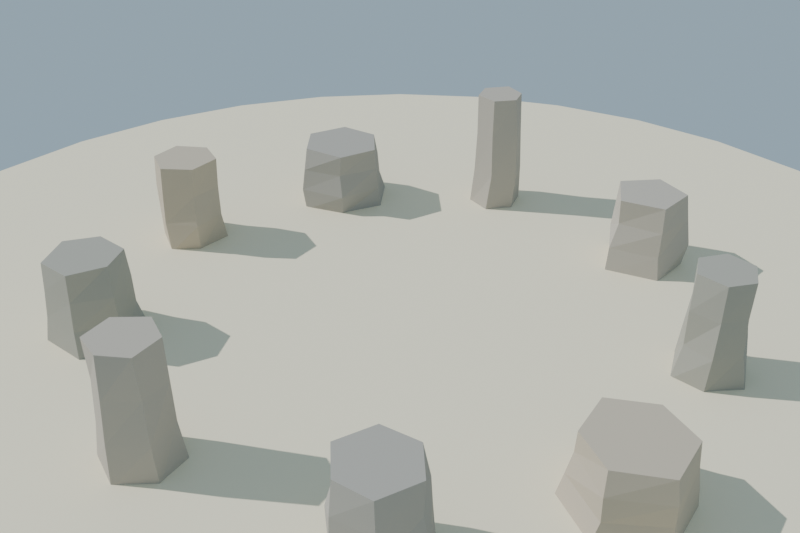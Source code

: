 # Source: anillo_piedras_ritual_lowpoly_media.blend  (saved by Blender 4.2.68; exported with 4.5.12 LTS)
import bpy
from mathutils import Matrix  # noqa: F401  (used for matrix-valued properties, if any)

bpy.ops.wm.read_factory_settings(use_empty=True)
scene = bpy.context.scene
scene.name = 'Scene'

# ---- collections
col_collection = bpy.data.collections.new('Collection'); scene.collection.children.link(col_collection)

# ---- materials (node trees are filled in below, after node groups)
mat_mat_piedra_anillo_0 = bpy.data.materials.new('MAT_Piedra_Anillo_0')
mat_mat_piedra_anillo_1 = bpy.data.materials.new('MAT_Piedra_Anillo_1')
mat_mat_piedra_anillo_2 = bpy.data.materials.new('MAT_Piedra_Anillo_2')
mat_mat_piedra_anillo_3 = bpy.data.materials.new('MAT_Piedra_Anillo_3')
mat_mat_piedra_anillo_4 = bpy.data.materials.new('MAT_Piedra_Anillo_4')
mat_mat_arena_isla = bpy.data.materials.new('MAT_Arena_Isla')

# ---- material node trees
mat_mat_piedra_anillo_0.use_nodes = True; mat_mat_piedra_anillo_0.node_tree.nodes.clear()
_N = mat_mat_piedra_anillo_0.node_tree.nodes; _L = mat_mat_piedra_anillo_0.node_tree.links
n0 = _N.new('ShaderNodeBsdfPrincipled'); n0.name = 'Principled BSDF'; n0.location = (10, 300)
n0.inputs[0].default_value = (0.48, 0.44, 0.38, 1.0)
n0.inputs[2].default_value = 0.92
n0.inputs[13].default_value = 0.12
n1 = _N.new('ShaderNodeOutputMaterial'); n1.name = 'Material Output'; n1.location = (300, 300)
_L.new(n0.outputs[0], n1.inputs[0])
n1.is_active_output = True
mat_mat_piedra_anillo_1.use_nodes = True; mat_mat_piedra_anillo_1.node_tree.nodes.clear()
_N = mat_mat_piedra_anillo_1.node_tree.nodes; _L = mat_mat_piedra_anillo_1.node_tree.links
n0 = _N.new('ShaderNodeBsdfPrincipled'); n0.name = 'Principled BSDF'; n0.location = (10, 300)
n0.inputs[0].default_value = (0.42, 0.4, 0.36, 1.0)
n0.inputs[2].default_value = 0.92
n0.inputs[13].default_value = 0.12
n1 = _N.new('ShaderNodeOutputMaterial'); n1.name = 'Material Output'; n1.location = (300, 300)
_L.new(n0.outputs[0], n1.inputs[0])
n1.is_active_output = True
mat_mat_piedra_anillo_2.use_nodes = True; mat_mat_piedra_anillo_2.node_tree.nodes.clear()
_N = mat_mat_piedra_anillo_2.node_tree.nodes; _L = mat_mat_piedra_anillo_2.node_tree.links
n0 = _N.new('ShaderNodeBsdfPrincipled'); n0.name = 'Principled BSDF'; n0.location = (10, 300)
n0.inputs[0].default_value = (0.55, 0.48, 0.38, 1.0)
n0.inputs[2].default_value = 0.92
n0.inputs[13].default_value = 0.12
n1 = _N.new('ShaderNodeOutputMaterial'); n1.name = 'Material Output'; n1.location = (300, 300)
_L.new(n0.outputs[0], n1.inputs[0])
n1.is_active_output = True
mat_mat_piedra_anillo_3.use_nodes = True; mat_mat_piedra_anillo_3.node_tree.nodes.clear()
_N = mat_mat_piedra_anillo_3.node_tree.nodes; _L = mat_mat_piedra_anillo_3.node_tree.links
n0 = _N.new('ShaderNodeBsdfPrincipled'); n0.name = 'Principled BSDF'; n0.location = (10, 300)
n0.inputs[0].default_value = (0.4, 0.39, 0.34, 1.0)
n0.inputs[2].default_value = 0.92
n0.inputs[13].default_value = 0.12
n1 = _N.new('ShaderNodeOutputMaterial'); n1.name = 'Material Output'; n1.location = (300, 300)
_L.new(n0.outputs[0], n1.inputs[0])
n1.is_active_output = True
mat_mat_piedra_anillo_4.use_nodes = True; mat_mat_piedra_anillo_4.node_tree.nodes.clear()
_N = mat_mat_piedra_anillo_4.node_tree.nodes; _L = mat_mat_piedra_anillo_4.node_tree.links
n0 = _N.new('ShaderNodeBsdfPrincipled'); n0.name = 'Principled BSDF'; n0.location = (10, 300)
n0.inputs[0].default_value = (0.5, 0.46, 0.4, 1.0)
n0.inputs[2].default_value = 0.92
n0.inputs[13].default_value = 0.12
n1 = _N.new('ShaderNodeOutputMaterial'); n1.name = 'Material Output'; n1.location = (300, 300)
_L.new(n0.outputs[0], n1.inputs[0])
n1.is_active_output = True
mat_mat_arena_isla.use_nodes = True; mat_mat_arena_isla.node_tree.nodes.clear()
_N = mat_mat_arena_isla.node_tree.nodes; _L = mat_mat_arena_isla.node_tree.links
n0 = _N.new('ShaderNodeBsdfPrincipled'); n0.name = 'Principled BSDF'; n0.location = (10, 300)
n0.inputs[0].default_value = (0.92, 0.84, 0.63, 1.0)
n0.inputs[2].default_value = 1.0
n0.inputs[13].default_value = 0.12
n1 = _N.new('ShaderNodeOutputMaterial'); n1.name = 'Material Output'; n1.location = (300, 300)
_L.new(n0.outputs[0], n1.inputs[0])
n1.is_active_output = True

# ---- world
world_mundo = bpy.data.worlds.new('Mundo'); scene.world = world_mundo
world_mundo.use_nodes = True; world_mundo.node_tree.nodes.clear()
_N = world_mundo.node_tree.nodes; _L = world_mundo.node_tree.links
n0 = _N.new('ShaderNodeBackground'); n0.name = 'Background'; n0.location = (10, 300)
n0.inputs[0].default_value = (0.58, 0.79, 0.95, 1.0)
n0.inputs[1].default_value = 0.55
n1 = _N.new('ShaderNodeOutputWorld'); n1.name = 'World Output'; n1.location = (300, 300)
_L.new(n0.outputs[0], n1.inputs[0])
n1.is_active_output = True

# ---- cameras
cam_camera = bpy.data.cameras.new('Camera')
cam_camera.lens = 42.0

# ---- lights
light_sol = bpy.data.lights.new('SOL', 'SUN')
light_sol.energy = 3.2

# ---- meshes
me_sm_anillo_m_piedra_anillo_0 = bpy.data.meshes.new('SM_Anillo_M_Piedra_Anillo_0')
me_sm_anillo_m_piedra_anillo_0.from_pydata([(1.146, 0.0713, 0.045), (1.115, -0.06422, 0.045), (1.207, -0.1893, 0.045), (1.375, -0.186, 0.045), (1.421, -0.008561, 0.045), (1.295, 0.1081, 0.045), (1.16, 0.04821, 0.2283), (1.121, -0.07968, 0.2283), (1.218, -0.1848, 0.2283), (1.367, -0.1505, 0.2283), (1.408, -0.0164, 0.2283), (1.302, 0.1029, 0.2283), (1.165, 0.05228, 0.4117), (1.127, -0.08267, 0.4117), (1.228, -0.1858, 0.4117), (1.354, -0.1479, 0.4117), (1.396, -0.01212, 0.4117), (1.294, 0.08327, 0.4117), (1.167, 0.05016, 0.595), (1.127, -0.07903, 0.595), (1.231, -0.1784, 0.595), (1.362, -0.1428, 0.595), (1.381, -0.01969, 0.595), (1.302, 0.0816, 0.595), (1.26, -0.04478, 0.045), (1.262, -0.04802, 0.595), (-1.113, -0.5685, 0.045), (-1.085, -0.4331, 0.045), (-1.201, -0.3499, 0.045), (-1.337, -0.408, 0.045), (-1.337, -0.5205, 0.045), (-1.226, -0.6066, 0.045), (-1.122, -0.5522, 0.2517), (-1.108, -0.4216, 0.2517), (-1.208, -0.3399, 0.2517), (-1.324, -0.4012, 0.2517), (-1.344, -0.5361, 0.2517), (-1.241, -0.6144, 0.2517), (-1.123, -0.5449, 0.4583), (-1.113, -0.4329, 0.4583), (-1.21, -0.3463, 0.4583), (-1.313, -0.4056, 0.4583), (-1.333, -0.5203, 0.4583), (-1.234, -0.5894, 0.4583), (-1.124, -0.5491, 0.665), (-1.115, -0.4348, 0.665), (-1.208, -0.368, 0.665), (-1.303, -0.4089, 0.665), (-1.335, -0.5218, 0.665), (-1.228, -0.5942, 0.665), (-1.217, -0.4811, 0.045), (-1.219, -0.4795, 0.665)], [], [(0, 1, 7, 6), (1, 2, 8, 7), (2, 3, 9, 8), (3, 4, 10, 9), (4, 5, 11, 10), (5, 0, 6, 11), (6, 7, 13, 12), (7, 8, 14, 13), (8, 9, 15, 14), (9, 10, 16, 15), (10, 11, 17, 16), (11, 6, 12, 17), (12, 13, 19, 18), (13, 14, 20, 19), (14, 15, 21, 20), (15, 16, 22, 21), (16, 17, 23, 22), (17, 12, 18, 23), (24, 1, 0), (24, 2, 1), (24, 3, 2), (24, 4, 3), (24, 5, 4), (24, 0, 5), (25, 18, 19), (25, 19, 20), (25, 20, 21), (25, 21, 22), (25, 22, 23), (25, 23, 18), (26, 27, 33, 32), (27, 28, 34, 33), (28, 29, 35, 34), (29, 30, 36, 35), (30, 31, 37, 36), (31, 26, 32, 37), (32, 33, 39, 38), (33, 34, 40, 39), (34, 35, 41, 40), (35, 36, 42, 41), (36, 37, 43, 42), (37, 32, 38, 43), (38, 39, 45, 44), (39, 40, 46, 45), (40, 41, 47, 46), (41, 42, 48, 47), (42, 43, 49, 48), (43, 38, 44, 49), (50, 27, 26), (50, 28, 27), (50, 29, 28), (50, 30, 29), (50, 31, 30), (50, 26, 31), (51, 44, 45), (51, 45, 46), (51, 46, 47), (51, 47, 48), (51, 48, 49), (51, 49, 44)])
me_sm_anillo_m_piedra_anillo_0.materials.append(mat_mat_piedra_anillo_0)
me_sm_anillo_m_piedra_anillo_0.update()
me_sm_anillo_m_piedra_anillo_1 = bpy.data.meshes.new('SM_Anillo_M_Piedra_Anillo_1')
me_sm_anillo_m_piedra_anillo_1.from_pydata([(1.14, 1.037, 0.045), (0.9162, 1.093, 0.045), (0.771, 0.9346, 0.045), (0.8258, 0.7564, 0.045), (1.026, 0.7, 0.045), (1.164, 0.8332, 0.045), (1.109, 1.0, 0.185), (0.9355, 1.073, 0.185), (0.7814, 0.9333, 0.185), (0.8517, 0.7529, 0.185), (1.033, 0.6881, 0.185), (1.143, 0.8339, 0.185), (1.1, 1.0, 0.325), (0.9416, 1.042, 0.325), (0.7998, 0.9395, 0.325), (0.8438, 0.7632, 0.325), (1.014, 0.7196, 0.325), (1.143, 0.8425, 0.325), (1.097, 0.9931, 0.465), (0.933, 1.041, 0.465), (0.8203, 0.9205, 0.465), (0.8564, 0.7637, 0.465), (1.019, 0.7183, 0.465), (1.126, 0.841, 0.465), (0.9738, 0.8924, 0.045), (0.9752, 0.8797, 0.465), (-0.4253, -1.139, 0.045), (-0.5115, -0.9459, 0.045), (-0.7199, -0.8618, 0.045), (-0.9017, -1.014, 0.045), (-0.8305, -1.277, 0.045), (-0.6032, -1.314, 0.045), (-0.4185, -1.156, 0.1583), (-0.5005, -0.9304, 0.1583), (-0.713, -0.8824, 0.1583), (-0.8722, -1.033, 0.1583), (-0.7945, -1.249, 0.1583), (-0.5984, -1.308, 0.1583), (-0.4328, -1.149, 0.2717), (-0.5121, -0.9573, 0.2717), (-0.7086, -0.8884, 0.2717), (-0.8664, -1.04, 0.2717), (-0.805, -1.244, 0.2717), (-0.5987, -1.283, 0.2717), (-0.4589, -1.154, 0.385), (-0.5099, -0.9402, 0.385), (-0.7016, -0.8891, 0.385), (-0.8399, -1.039, 0.385), (-0.8, -1.231, 0.385), (-0.604, -1.292, 0.385), (-0.6654, -1.092, 0.045), (-0.6524, -1.091, 0.385)], [], [(0, 1, 7, 6), (1, 2, 8, 7), (2, 3, 9, 8), (3, 4, 10, 9), (4, 5, 11, 10), (5, 0, 6, 11), (6, 7, 13, 12), (7, 8, 14, 13), (8, 9, 15, 14), (9, 10, 16, 15), (10, 11, 17, 16), (11, 6, 12, 17), (12, 13, 19, 18), (13, 14, 20, 19), (14, 15, 21, 20), (15, 16, 22, 21), (16, 17, 23, 22), (17, 12, 18, 23), (24, 1, 0), (24, 2, 1), (24, 3, 2), (24, 4, 3), (24, 5, 4), (24, 0, 5), (25, 18, 19), (25, 19, 20), (25, 20, 21), (25, 21, 22), (25, 22, 23), (25, 23, 18), (26, 27, 33, 32), (27, 28, 34, 33), (28, 29, 35, 34), (29, 30, 36, 35), (30, 31, 37, 36), (31, 26, 32, 37), (32, 33, 39, 38), (33, 34, 40, 39), (34, 35, 41, 40), (35, 36, 42, 41), (36, 37, 43, 42), (37, 32, 38, 43), (38, 39, 45, 44), (39, 40, 46, 45), (40, 41, 47, 46), (41, 42, 48, 47), (42, 43, 49, 48), (43, 38, 44, 49), (50, 27, 26), (50, 28, 27), (50, 29, 28), (50, 30, 29), (50, 31, 30), (50, 26, 31), (51, 44, 45), (51, 45, 46), (51, 46, 47), (51, 47, 48), (51, 48, 49), (51, 49, 44)])
me_sm_anillo_m_piedra_anillo_1.materials.append(mat_mat_piedra_anillo_1)
me_sm_anillo_m_piedra_anillo_1.update()
me_sm_anillo_m_piedra_anillo_2 = bpy.data.meshes.new('SM_Anillo_M_Piedra_Anillo_2')
me_sm_anillo_m_piedra_anillo_2.from_pydata([(0.2745, 1.538, 0.045), (0.05642, 1.496, 0.045), (-0.04338, 1.29, 0.045), (0.08591, 1.084, 0.045), (0.3609, 1.111, 0.045), (0.4632, 1.329, 0.045), (0.2817, 1.525, 0.145), (0.0692, 1.491, 0.145), (-0.04042, 1.281, 0.145), (0.1037, 1.084, 0.145), (0.3299, 1.125, 0.145), (0.4322, 1.343, 0.145), (0.2903, 1.527, 0.245), (0.07692, 1.478, 0.245), (-0.0182, 1.291, 0.245), (0.1126, 1.109, 0.245), (0.3156, 1.143, 0.245), (0.4278, 1.337, 0.245), (0.2879, 1.509, 0.345), (0.07617, 1.468, 0.345), (0.006626, 1.278, 0.345), (0.1198, 1.108, 0.345), (0.3223, 1.152, 0.345), (0.407, 1.328, 0.345), (0.1996, 1.308, 0.045), (0.2033, 1.307, 0.345), (0.3496, -1.261, 0.045), (0.2438, -1.164, 0.045), (0.06764, -1.174, 0.045), (0.00585, -1.32, 0.045), (0.106, -1.473, 0.045), (0.2778, -1.436, 0.045), (0.3504, -1.285, 0.195), (0.2595, -1.146, 0.195), (0.09482, -1.175, 0.195), (0.01963, -1.32, 0.195), (0.1324, -1.448, 0.195), (0.2839, -1.433, 0.195), (0.3457, -1.283, 0.345), (0.2496, -1.167, 0.345), (0.09005, -1.185, 0.345), (0.02168, -1.332, 0.345), (0.1259, -1.456, 0.345), (0.2885, -1.43, 0.345), (0.3433, -1.273, 0.495), (0.2415, -1.155, 0.495), (0.08595, -1.181, 0.495), (0.04023, -1.324, 0.495), (0.1364, -1.449, 0.495), (0.2845, -1.42, 0.495), (0.1751, -1.305, 0.045), (0.1886, -1.3, 0.495)], [], [(0, 1, 7, 6), (1, 2, 8, 7), (2, 3, 9, 8), (3, 4, 10, 9), (4, 5, 11, 10), (5, 0, 6, 11), (6, 7, 13, 12), (7, 8, 14, 13), (8, 9, 15, 14), (9, 10, 16, 15), (10, 11, 17, 16), (11, 6, 12, 17), (12, 13, 19, 18), (13, 14, 20, 19), (14, 15, 21, 20), (15, 16, 22, 21), (16, 17, 23, 22), (17, 12, 18, 23), (24, 1, 0), (24, 2, 1), (24, 3, 2), (24, 4, 3), (24, 5, 4), (24, 0, 5), (25, 18, 19), (25, 19, 20), (25, 20, 21), (25, 21, 22), (25, 22, 23), (25, 23, 18), (26, 27, 33, 32), (27, 28, 34, 33), (28, 29, 35, 34), (29, 30, 36, 35), (30, 31, 37, 36), (31, 26, 32, 37), (32, 33, 39, 38), (33, 34, 40, 39), (34, 35, 41, 40), (35, 36, 42, 41), (36, 37, 43, 42), (37, 32, 38, 43), (38, 39, 45, 44), (39, 40, 46, 45), (40, 41, 47, 46), (41, 42, 48, 47), (42, 43, 49, 48), (43, 38, 44, 49), (50, 27, 26), (50, 28, 27), (50, 29, 28), (50, 30, 29), (50, 31, 30), (50, 26, 31), (51, 44, 45), (51, 45, 46), (51, 46, 47), (51, 47, 48), (51, 48, 49), (51, 49, 44)])
me_sm_anillo_m_piedra_anillo_2.materials.append(mat_mat_piedra_anillo_2)
me_sm_anillo_m_piedra_anillo_2.update()
me_sm_anillo_m_piedra_anillo_3 = bpy.data.meshes.new('SM_Anillo_M_Piedra_Anillo_3')
me_sm_anillo_m_piedra_anillo_3.from_pydata([(-0.5042, 1.044, 0.045), (-0.5073, 1.195, 0.045), (-0.6369, 1.306, 0.045), (-0.77, 1.218, 0.045), (-0.7964, 1.058, 0.045), (-0.6694, 0.9667, 0.045), (-0.5316, 1.064, 0.2117), (-0.5143, 1.201, 0.2117), (-0.6343, 1.269, 0.2117), (-0.7615, 1.221, 0.2117), (-0.7656, 1.072, 0.2117), (-0.647, 0.991, 0.2117), (-0.5205, 1.066, 0.3783), (-0.5281, 1.198, 0.3783), (-0.6314, 1.259, 0.3783), (-0.7465, 1.198, 0.3783), (-0.7648, 1.07, 0.3783), (-0.6484, 1.007, 0.3783), (-0.53, 1.065, 0.545), (-0.5268, 1.198, 0.545), (-0.6294, 1.263, 0.545), (-0.7425, 1.201, 0.545), (-0.7518, 1.073, 0.545), (-0.6407, 1.008, 0.545), (-0.6474, 1.131, 0.045), (-0.6369, 1.135, 0.545), (0.9863, -1.067, 0.045), (1.164, -0.9759, 0.045), (1.138, -0.7457, 0.045), (0.9728, -0.6756, 0.045), (0.7785, -0.7883, 0.045), (0.833, -0.9726, 0.045), (0.9919, -1.054, 0.1783), (1.147, -0.9573, 0.1783), (1.124, -0.7739, 0.1783), (0.9532, -0.697, 0.1783), (0.8102, -0.808, 0.1783), (0.8166, -0.9915, 0.1783), (0.9836, -1.044, 0.3117), (1.138, -0.9455, 0.3117), (1.113, -0.7808, 0.3117), (0.962, -0.6954, 0.3117), (0.8161, -0.8015, 0.3117), (0.8339, -0.9746, 0.3117), (0.9793, -1.046, 0.445), (1.129, -0.9414, 0.445), (1.109, -0.7766, 0.445), (0.9516, -0.7241, 0.445), (0.8266, -0.8042, 0.445), (0.8418, -0.9695, 0.445), (0.9787, -0.8709, 0.045), (0.9729, -0.877, 0.445)], [], [(0, 1, 7, 6), (1, 2, 8, 7), (2, 3, 9, 8), (3, 4, 10, 9), (4, 5, 11, 10), (5, 0, 6, 11), (6, 7, 13, 12), (7, 8, 14, 13), (8, 9, 15, 14), (9, 10, 16, 15), (10, 11, 17, 16), (11, 6, 12, 17), (12, 13, 19, 18), (13, 14, 20, 19), (14, 15, 21, 20), (15, 16, 22, 21), (16, 17, 23, 22), (17, 12, 18, 23), (24, 1, 0), (24, 2, 1), (24, 3, 2), (24, 4, 3), (24, 5, 4), (24, 0, 5), (25, 18, 19), (25, 19, 20), (25, 20, 21), (25, 21, 22), (25, 22, 23), (25, 23, 18), (26, 27, 33, 32), (27, 28, 34, 33), (28, 29, 35, 34), (29, 30, 36, 35), (30, 31, 37, 36), (31, 26, 32, 37), (32, 33, 39, 38), (33, 34, 40, 39), (34, 35, 41, 40), (35, 36, 42, 41), (36, 37, 43, 42), (37, 32, 38, 43), (38, 39, 45, 44), (39, 40, 46, 45), (40, 41, 47, 46), (41, 42, 48, 47), (42, 43, 49, 48), (43, 38, 44, 49), (50, 27, 26), (50, 28, 27), (50, 29, 28), (50, 30, 29), (50, 31, 30), (50, 26, 31), (51, 44, 45), (51, 45, 46), (51, 46, 47), (51, 47, 48), (51, 48, 49), (51, 49, 44)])
me_sm_anillo_m_piedra_anillo_3.materials.append(mat_mat_piedra_anillo_3)
me_sm_anillo_m_piedra_anillo_3.update()
me_sm_anillo_m_piedra_anillo_4 = bpy.data.meshes.new('SM_Anillo_M_Piedra_Anillo_4')
me_sm_anillo_m_piedra_anillo_4.from_pydata([(-1.414, 0.3842, 0.045), (-1.222, 0.2679, 0.045), (-1.013, 0.3818, 0.045), (-1.101, 0.6191, 0.045), (-1.318, 0.6102, 0.045), (-1.423, 0.4029, 0.1717), (-1.239, 0.2477, 0.1717), (-1.032, 0.3791, 0.1717), (-1.11, 0.5982, 0.1717), (-1.333, 0.6293, 0.1717), (-1.401, 0.4015, 0.2983), (-1.233, 0.2633, 0.2983), (-1.063, 0.395, 0.2983), (-1.116, 0.5963, 0.2983), (-1.334, 0.604, 0.2983), (-1.378, 0.4043, 0.425), (-1.226, 0.2784, 0.425), (-1.05, 0.3977, 0.425), (-1.118, 0.5922, 0.425), (-1.321, 0.5881, 0.425), (-1.213, 0.4527, 0.045), (-1.219, 0.4521, 0.425)], [], [(0, 1, 6, 5), (1, 2, 7, 6), (2, 3, 8, 7), (3, 4, 9, 8), (4, 0, 5, 9), (5, 6, 11, 10), (6, 7, 12, 11), (7, 8, 13, 12), (8, 9, 14, 13), (9, 5, 10, 14), (10, 11, 16, 15), (11, 12, 17, 16), (12, 13, 18, 17), (13, 14, 19, 18), (14, 10, 15, 19), (20, 1, 0), (20, 2, 1), (20, 3, 2), (20, 4, 3), (20, 0, 4), (21, 15, 16), (21, 16, 17), (21, 17, 18), (21, 18, 19), (21, 19, 15)])
me_sm_anillo_m_piedra_anillo_4.materials.append(mat_mat_piedra_anillo_4)
me_sm_anillo_m_piedra_anillo_4.update()
me_cylinder = bpy.data.meshes.new('Cylinder')
me_cylinder.from_pydata([(0.0, 2.8, -0.12), (0.0, 2.8, 0.12), (0.5463, 2.746, -0.12), (0.5463, 2.746, 0.12), (1.072, 2.587, -0.12), (1.072, 2.587, 0.12), (1.556, 2.328, -0.12), (1.556, 2.328, 0.12), (1.98, 1.98, -0.12), (1.98, 1.98, 0.12), (2.328, 1.556, -0.12), (2.328, 1.556, 0.12), (2.587, 1.072, -0.12), (2.587, 1.072, 0.12), (2.746, 0.5463, -0.12), (2.746, 0.5463, 0.12), (2.8, 0.0, -0.12), (2.8, 0.0, 0.12), (2.746, -0.5463, -0.12), (2.746, -0.5463, 0.12), (2.587, -1.072, -0.12), (2.587, -1.072, 0.12), (2.328, -1.556, -0.12), (2.328, -1.556, 0.12), (1.98, -1.98, -0.12), (1.98, -1.98, 0.12), (1.556, -2.328, -0.12), (1.556, -2.328, 0.12), (1.072, -2.587, -0.12), (1.072, -2.587, 0.12), (0.5463, -2.746, -0.12), (0.5463, -2.746, 0.12), (0.0, -2.8, -0.12), (0.0, -2.8, 0.12), (-0.5463, -2.746, -0.12), (-0.5463, -2.746, 0.12), (-1.072, -2.587, -0.12), (-1.072, -2.587, 0.12), (-1.556, -2.328, -0.12), (-1.556, -2.328, 0.12), (-1.98, -1.98, -0.12), (-1.98, -1.98, 0.12), (-2.328, -1.556, -0.12), (-2.328, -1.556, 0.12), (-2.587, -1.072, -0.12), (-2.587, -1.072, 0.12), (-2.746, -0.5463, -0.12), (-2.746, -0.5463, 0.12), (-2.8, 0.0, -0.12), (-2.8, 0.0, 0.12), (-2.746, 0.5463, -0.12), (-2.746, 0.5463, 0.12), (-2.587, 1.072, -0.12), (-2.587, 1.072, 0.12), (-2.328, 1.556, -0.12), (-2.328, 1.556, 0.12), (-1.98, 1.98, -0.12), (-1.98, 1.98, 0.12), (-1.556, 2.328, -0.12), (-1.556, 2.328, 0.12), (-1.072, 2.587, -0.12), (-1.072, 2.587, 0.12), (-0.5463, 2.746, -0.12), (-0.5463, 2.746, 0.12)], [], [(0, 1, 3, 2), (2, 3, 5, 4), (4, 5, 7, 6), (6, 7, 9, 8), (8, 9, 11, 10), (10, 11, 13, 12), (12, 13, 15, 14), (14, 15, 17, 16), (16, 17, 19, 18), (18, 19, 21, 20), (20, 21, 23, 22), (22, 23, 25, 24), (24, 25, 27, 26), (26, 27, 29, 28), (28, 29, 31, 30), (30, 31, 33, 32), (32, 33, 35, 34), (34, 35, 37, 36), (36, 37, 39, 38), (38, 39, 41, 40), (40, 41, 43, 42), (42, 43, 45, 44), (44, 45, 47, 46), (46, 47, 49, 48), (48, 49, 51, 50), (50, 51, 53, 52), (52, 53, 55, 54), (54, 55, 57, 56), (56, 57, 59, 58), (58, 59, 61, 60), (3, 1, 63, 61, 59, 57, 55, 53, 51, 49, 47, 45, 43, 41, 39, 37, 35, 33, 31, 29, 27, 25, 23, 21, 19, 17, 15, 13, 11, 9, 7, 5), (60, 61, 63, 62), (62, 63, 1, 0), (0, 2, 4, 6, 8, 10, 12, 14, 16, 18, 20, 22, 24, 26, 28, 30, 32, 34, 36, 38, 40, 42, 44, 46, 48, 50, 52, 54, 56, 58, 60, 62)])
_uv = me_cylinder.uv_layers.new(name='UVMap')
_uv.uv.foreach_set('vector', [1.0, 0.5, 1.0, 1.0, 0.9688, 1.0, 0.9688, 0.5, 0.9688, 0.5, 0.9688, 1.0, 0.9375, 1.0, 0.9375, 0.5, 0.9375, 0.5, 0.9375, 1.0, 0.9062, 1.0, 0.9062, 0.5, 0.9062, 0.5, 0.9062, 1.0, 0.875, 1.0, 0.875, 0.5, 0.875, 0.5, 0.875, 1.0, 0.8438, 1.0, 0.8438, 0.5, 0.8438, 0.5, 0.8438, 1.0, 0.8125, 1.0, 0.8125, 0.5, 0.8125, 0.5, 0.8125, 1.0, 0.7812, 1.0, 0.7812, 0.5, 0.7812, 0.5, 0.7812, 1.0, 0.75, 1.0, 0.75, 0.5, 0.75, 0.5, 0.75, 1.0, 0.7188, 1.0, 0.7188, 0.5, 0.7188, 0.5, 0.7188, 1.0, 0.6875, 1.0, 0.6875, 0.5, 0.6875, 0.5, 0.6875, 1.0, 0.6562, 1.0, 0.6562, 0.5, 0.6562, 0.5, 0.6562, 1.0, 0.625, 1.0, 0.625, 0.5, 0.625, 0.5, 0.625, 1.0, 0.5938, 1.0, 0.5938, 0.5, 0.5938, 0.5, 0.5938, 1.0, 0.5625, 1.0, 0.5625, 0.5, 0.5625, 0.5, 0.5625, 1.0, 0.5312, 1.0, 0.5312, 0.5, 0.5312, 0.5, 0.5312, 1.0, 0.5, 1.0, 0.5, 0.5, 0.5, 0.5, 0.5, 1.0, 0.4688, 1.0, 0.4688, 0.5, 0.4688, 0.5, 0.4688, 1.0, 0.4375, 1.0, 0.4375, 0.5, 0.4375, 0.5, 0.4375, 1.0, 0.4062, 1.0, 0.4062, 0.5, 0.4062, 0.5, 0.4062, 1.0, 0.375, 1.0, 0.375, 0.5, 0.375, 0.5, 0.375, 1.0, 0.3438, 1.0, 0.3438, 0.5, 0.3438, 0.5, 0.3438, 1.0, 0.3125, 1.0, 0.3125, 0.5, 0.3125, 0.5, 0.3125, 1.0, 0.2812, 1.0, 0.2812, 0.5, 0.2812, 0.5, 0.2812, 1.0, 0.25, 1.0, 0.25, 0.5, 0.25, 0.5, 0.25, 1.0, 0.2188, 1.0, 0.2188, 0.5, 0.2188, 0.5, 0.2188, 1.0, 0.1875, 1.0, 0.1875, 0.5, 0.1875, 0.5, 0.1875, 1.0, 0.1562, 1.0, 0.1562, 0.5, 0.1562, 0.5, 0.1562, 1.0, 0.125, 1.0, 0.125, 0.5, 0.125, 0.5, 0.125, 1.0, 0.09375, 1.0, 0.09375, 0.5, 0.09375, 0.5, 0.09375, 1.0, 0.0625, 1.0, 0.0625, 0.5, 0.2968, 0.4854, 0.25, 0.49, 0.2032, 0.4854, 0.1582, 0.4717, 0.1167, 0.4496, 0.08029, 0.4197, 0.05045, 0.3833, 0.02827, 0.3418, 0.01461, 0.2968, 0.01, 0.25, 0.01461, 0.2032, 0.02827, 0.1582, 0.05045, 0.1167, 0.08029, 0.08029, 0.1167, 0.05045, 0.1582, 0.02827, 0.2032, 0.01461, 0.25, 0.01, 0.2968, 0.01461, 0.3418, 0.02827, 0.3833, 0.05045, 0.4197, 0.08029, 0.4496, 0.1167, 0.4717, 0.1582, 0.4854, 0.2032, 0.49, 0.25, 0.4854, 0.2968, 0.4717, 0.3418, 0.4496, 0.3833, 0.4197, 0.4197, 0.3833, 0.4496, 0.3418, 0.4717, 0.0625, 0.5, 0.0625, 1.0, 0.03125, 1.0, 0.03125, 0.5, 0.03125, 0.5, 0.03125, 1.0, 0.0, 1.0, 0.0, 0.5, 0.75, 0.49, 0.7968, 0.4854, 0.8418, 0.4717, 0.8833, 0.4496, 0.9197, 0.4197, 0.9496, 0.3833, 0.9717, 0.3418, 0.9854, 0.2968, 0.99, 0.25, 0.9854, 0.2032, 0.9717, 0.1582, 0.9496, 0.1167, 0.9197, 0.08029, 0.8833, 0.05045, 0.8418, 0.02827, 0.7968, 0.01461, 0.75, 0.01, 0.7032, 0.01461, 0.6582, 0.02827, 0.6167, 0.05045, 0.5803, 0.08029, 0.5504, 0.1167, 0.5283, 0.1582, 0.5146, 0.2032, 0.51, 0.25, 0.5146, 0.2968, 0.5283, 0.3418, 0.5504, 0.3833, 0.5803, 0.4197, 0.6167, 0.4496, 0.6582, 0.4717, 0.7032, 0.4854])
me_cylinder.materials.append(mat_mat_arena_isla)
me_cylinder.update()

# ---- objects
ob_sol = bpy.data.objects.new('SOL', light_sol)
ob_sm_anillo_m_piedra_anillo_0 = bpy.data.objects.new('SM_Anillo_M_Piedra_Anillo_0', me_sm_anillo_m_piedra_anillo_0)
ob_sm_anillo_m_piedra_anillo_1 = bpy.data.objects.new('SM_Anillo_M_Piedra_Anillo_1', me_sm_anillo_m_piedra_anillo_1)
ob_sm_anillo_m_piedra_anillo_2 = bpy.data.objects.new('SM_Anillo_M_Piedra_Anillo_2', me_sm_anillo_m_piedra_anillo_2)
ob_sm_anillo_m_piedra_anillo_3 = bpy.data.objects.new('SM_Anillo_M_Piedra_Anillo_3', me_sm_anillo_m_piedra_anillo_3)
ob_sm_anillo_m_piedra_anillo_4 = bpy.data.objects.new('SM_Anillo_M_Piedra_Anillo_4', me_sm_anillo_m_piedra_anillo_4)
ob_base_arena = bpy.data.objects.new('Base_Arena', me_cylinder)
ob_cam_anillo = bpy.data.objects.new('CAM_Anillo', cam_camera)

# ---- transforms, parenting, visibility, modifiers, constraints
ob_sol.location = (0.0, 0.0, 0.0)
ob_sol.rotation_euler = (0.8378, 0.1047, 0.4887)
ob_sm_anillo_m_piedra_anillo_0.location = (0.0, 0.0, -1.788e-09)
ob_sm_anillo_m_piedra_anillo_1.location = (0.0, 0.0, -1.788e-09)
ob_sm_anillo_m_piedra_anillo_2.location = (0.0, 0.0, -1.788e-09)
ob_sm_anillo_m_piedra_anillo_3.location = (0.0, 0.0, -1.788e-09)
ob_sm_anillo_m_piedra_anillo_4.location = (0.0, 0.0, -1.788e-09)
ob_base_arena.location = (0.0, 0.0, -0.06)
ob_cam_anillo.location = (2.4, 2.4, 2.4)
ob_cam_anillo.rotation_euler = (1.027, -2.003e-08, 2.356)

# ---- collection membership
scene.collection.objects.link(ob_sol)
scene.collection.objects.link(ob_sm_anillo_m_piedra_anillo_0)
scene.collection.objects.link(ob_sm_anillo_m_piedra_anillo_1)
scene.collection.objects.link(ob_sm_anillo_m_piedra_anillo_2)
scene.collection.objects.link(ob_sm_anillo_m_piedra_anillo_3)
scene.collection.objects.link(ob_sm_anillo_m_piedra_anillo_4)
col_collection.objects.link(ob_base_arena)
col_collection.objects.link(ob_cam_anillo)

# ---- scene / render settings (as saved in the file)
scene.camera = ob_cam_anillo
scene.frame_start = 1; scene.frame_end = 250; scene.frame_set(1)
scene.render.engine = 'BLENDER_EEVEE_NEXT'
scene.render.resolution_x = 1200
scene.render.resolution_y = 800
bpy.context.view_layer.update()
